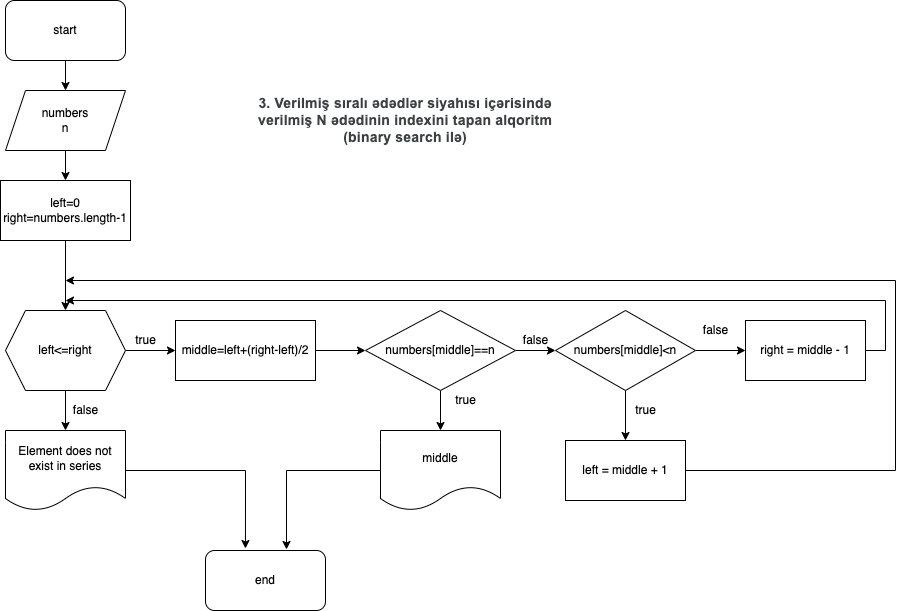

The diagram above was exported from draw.io. Its source (the exported page's mxGraphModel, read from the mxfile embedded in the PNG):
<mxGraphModel dx="906" dy="656" grid="1" gridSize="10" guides="1" tooltips="1" connect="1" arrows="1" fold="1" page="1" pageScale="1" pageWidth="850" pageHeight="1100" math="0" shadow="0">
  <root>
    <mxCell id="0" />
    <mxCell id="1" parent="0" />
    <mxCell id="E3tDuciSarCStz1KEMl3-59" value="&lt;span style=&quot;color: rgb(60 , 64 , 67) ; font-family: &amp;quot;roboto&amp;quot; , &amp;quot;arial&amp;quot; , sans-serif ; font-size: 14px ; letter-spacing: 0.2px&quot;&gt;3. Verilmiş sıralı ədədlər siyahısı içərisində verilmiş N ədədinin indexini tapan alqoritm (binary search ilə)&lt;/span&gt;" style="text;html=1;strokeColor=none;fillColor=none;align=center;verticalAlign=middle;whiteSpace=wrap;rounded=0;fontStyle=1" vertex="1" parent="1">
      <mxGeometry x="400" y="170" width="320" height="180" as="geometry" />
    </mxCell>
    <mxCell id="E3tDuciSarCStz1KEMl3-62" value="" style="edgeStyle=orthogonalEdgeStyle;rounded=0;orthogonalLoop=1;jettySize=auto;html=1;" edge="1" parent="1" source="E3tDuciSarCStz1KEMl3-60" target="E3tDuciSarCStz1KEMl3-61">
      <mxGeometry relative="1" as="geometry" />
    </mxCell>
    <mxCell id="E3tDuciSarCStz1KEMl3-60" value="start" style="rounded=1;whiteSpace=wrap;html=1;" vertex="1" parent="1">
      <mxGeometry x="160" y="140" width="120" height="60" as="geometry" />
    </mxCell>
    <mxCell id="E3tDuciSarCStz1KEMl3-64" value="" style="edgeStyle=orthogonalEdgeStyle;rounded=0;orthogonalLoop=1;jettySize=auto;html=1;" edge="1" parent="1" source="E3tDuciSarCStz1KEMl3-61" target="E3tDuciSarCStz1KEMl3-63">
      <mxGeometry relative="1" as="geometry" />
    </mxCell>
    <mxCell id="E3tDuciSarCStz1KEMl3-61" value="numbers&lt;br&gt;n" style="shape=parallelogram;perimeter=parallelogramPerimeter;whiteSpace=wrap;html=1;fixedSize=1;" vertex="1" parent="1">
      <mxGeometry x="160" y="230" width="120" height="60" as="geometry" />
    </mxCell>
    <mxCell id="E3tDuciSarCStz1KEMl3-66" value="" style="edgeStyle=orthogonalEdgeStyle;rounded=0;orthogonalLoop=1;jettySize=auto;html=1;" edge="1" parent="1" source="E3tDuciSarCStz1KEMl3-63" target="E3tDuciSarCStz1KEMl3-65">
      <mxGeometry relative="1" as="geometry" />
    </mxCell>
    <mxCell id="E3tDuciSarCStz1KEMl3-63" value="left=0&lt;br&gt;right=numbers.length-1" style="whiteSpace=wrap;html=1;" vertex="1" parent="1">
      <mxGeometry x="155" y="320" width="130" height="60" as="geometry" />
    </mxCell>
    <mxCell id="E3tDuciSarCStz1KEMl3-68" value="" style="edgeStyle=orthogonalEdgeStyle;rounded=0;orthogonalLoop=1;jettySize=auto;html=1;" edge="1" parent="1" source="E3tDuciSarCStz1KEMl3-65" target="E3tDuciSarCStz1KEMl3-67">
      <mxGeometry relative="1" as="geometry" />
    </mxCell>
    <mxCell id="E3tDuciSarCStz1KEMl3-70" value="" style="edgeStyle=orthogonalEdgeStyle;rounded=0;orthogonalLoop=1;jettySize=auto;html=1;" edge="1" parent="1" source="E3tDuciSarCStz1KEMl3-65" target="E3tDuciSarCStz1KEMl3-69">
      <mxGeometry relative="1" as="geometry" />
    </mxCell>
    <mxCell id="E3tDuciSarCStz1KEMl3-65" value="left&amp;lt;=right" style="shape=hexagon;perimeter=hexagonPerimeter2;whiteSpace=wrap;html=1;fixedSize=1;" vertex="1" parent="1">
      <mxGeometry x="160" y="450" width="120" height="80" as="geometry" />
    </mxCell>
    <mxCell id="E3tDuciSarCStz1KEMl3-74" value="" style="edgeStyle=orthogonalEdgeStyle;rounded=0;orthogonalLoop=1;jettySize=auto;html=1;" edge="1" parent="1" source="E3tDuciSarCStz1KEMl3-67" target="E3tDuciSarCStz1KEMl3-73">
      <mxGeometry relative="1" as="geometry" />
    </mxCell>
    <mxCell id="E3tDuciSarCStz1KEMl3-67" value="middle=left+(right-left)/2" style="whiteSpace=wrap;html=1;" vertex="1" parent="1">
      <mxGeometry x="330" y="460" width="140" height="60" as="geometry" />
    </mxCell>
    <mxCell id="E3tDuciSarCStz1KEMl3-91" style="edgeStyle=orthogonalEdgeStyle;rounded=0;orthogonalLoop=1;jettySize=auto;html=1;entryX=0.333;entryY=-0.033;entryDx=0;entryDy=0;entryPerimeter=0;" edge="1" parent="1" source="E3tDuciSarCStz1KEMl3-69" target="E3tDuciSarCStz1KEMl3-89">
      <mxGeometry relative="1" as="geometry" />
    </mxCell>
    <mxCell id="E3tDuciSarCStz1KEMl3-69" value="Element does not exist in series" style="shape=document;whiteSpace=wrap;html=1;boundedLbl=1;" vertex="1" parent="1">
      <mxGeometry x="160" y="570" width="120" height="80" as="geometry" />
    </mxCell>
    <mxCell id="E3tDuciSarCStz1KEMl3-71" value="true" style="text;html=1;align=center;verticalAlign=middle;resizable=0;points=[];autosize=1;strokeColor=none;fillColor=none;" vertex="1" parent="1">
      <mxGeometry x="280" y="470" width="40" height="20" as="geometry" />
    </mxCell>
    <mxCell id="E3tDuciSarCStz1KEMl3-72" value="false" style="text;html=1;align=center;verticalAlign=middle;resizable=0;points=[];autosize=1;strokeColor=none;fillColor=none;" vertex="1" parent="1">
      <mxGeometry x="220" y="540" width="40" height="20" as="geometry" />
    </mxCell>
    <mxCell id="E3tDuciSarCStz1KEMl3-76" value="" style="edgeStyle=orthogonalEdgeStyle;rounded=0;orthogonalLoop=1;jettySize=auto;html=1;" edge="1" parent="1" source="E3tDuciSarCStz1KEMl3-73" target="E3tDuciSarCStz1KEMl3-75">
      <mxGeometry relative="1" as="geometry" />
    </mxCell>
    <mxCell id="E3tDuciSarCStz1KEMl3-79" value="" style="edgeStyle=orthogonalEdgeStyle;rounded=0;orthogonalLoop=1;jettySize=auto;html=1;" edge="1" parent="1" source="E3tDuciSarCStz1KEMl3-73" target="E3tDuciSarCStz1KEMl3-78">
      <mxGeometry relative="1" as="geometry" />
    </mxCell>
    <mxCell id="E3tDuciSarCStz1KEMl3-73" value="numbers[middle]==n" style="rhombus;whiteSpace=wrap;html=1;" vertex="1" parent="1">
      <mxGeometry x="520" y="450" width="150" height="80" as="geometry" />
    </mxCell>
    <mxCell id="E3tDuciSarCStz1KEMl3-90" style="edgeStyle=orthogonalEdgeStyle;rounded=0;orthogonalLoop=1;jettySize=auto;html=1;entryX=0.675;entryY=-0.017;entryDx=0;entryDy=0;entryPerimeter=0;" edge="1" parent="1" source="E3tDuciSarCStz1KEMl3-75" target="E3tDuciSarCStz1KEMl3-89">
      <mxGeometry relative="1" as="geometry" />
    </mxCell>
    <mxCell id="E3tDuciSarCStz1KEMl3-75" value="middle" style="shape=document;whiteSpace=wrap;html=1;boundedLbl=1;" vertex="1" parent="1">
      <mxGeometry x="535" y="570" width="120" height="80" as="geometry" />
    </mxCell>
    <mxCell id="E3tDuciSarCStz1KEMl3-77" value="true" style="text;html=1;align=center;verticalAlign=middle;resizable=0;points=[];autosize=1;strokeColor=none;fillColor=none;" vertex="1" parent="1">
      <mxGeometry x="600" y="530" width="40" height="20" as="geometry" />
    </mxCell>
    <mxCell id="E3tDuciSarCStz1KEMl3-81" value="" style="edgeStyle=orthogonalEdgeStyle;rounded=0;orthogonalLoop=1;jettySize=auto;html=1;" edge="1" parent="1" source="E3tDuciSarCStz1KEMl3-78" target="E3tDuciSarCStz1KEMl3-80">
      <mxGeometry relative="1" as="geometry" />
    </mxCell>
    <mxCell id="E3tDuciSarCStz1KEMl3-84" value="" style="edgeStyle=orthogonalEdgeStyle;rounded=0;orthogonalLoop=1;jettySize=auto;html=1;" edge="1" parent="1" source="E3tDuciSarCStz1KEMl3-78" target="E3tDuciSarCStz1KEMl3-83">
      <mxGeometry relative="1" as="geometry" />
    </mxCell>
    <mxCell id="E3tDuciSarCStz1KEMl3-78" value="numbers[middle]&amp;lt;n" style="rhombus;whiteSpace=wrap;html=1;" vertex="1" parent="1">
      <mxGeometry x="710" y="450" width="140" height="80" as="geometry" />
    </mxCell>
    <mxCell id="E3tDuciSarCStz1KEMl3-88" style="edgeStyle=orthogonalEdgeStyle;rounded=0;orthogonalLoop=1;jettySize=auto;html=1;" edge="1" parent="1" source="E3tDuciSarCStz1KEMl3-80">
      <mxGeometry relative="1" as="geometry">
        <mxPoint x="220" y="420" as="targetPoint" />
        <Array as="points">
          <mxPoint x="1050" y="610" />
          <mxPoint x="1050" y="420" />
        </Array>
      </mxGeometry>
    </mxCell>
    <mxCell id="E3tDuciSarCStz1KEMl3-80" value="left = middle + 1" style="whiteSpace=wrap;html=1;" vertex="1" parent="1">
      <mxGeometry x="720" y="580" width="120" height="60" as="geometry" />
    </mxCell>
    <mxCell id="E3tDuciSarCStz1KEMl3-82" value="false" style="text;html=1;align=center;verticalAlign=middle;resizable=0;points=[];autosize=1;strokeColor=none;fillColor=none;" vertex="1" parent="1">
      <mxGeometry x="670" y="470" width="40" height="20" as="geometry" />
    </mxCell>
    <mxCell id="E3tDuciSarCStz1KEMl3-87" style="edgeStyle=orthogonalEdgeStyle;rounded=0;orthogonalLoop=1;jettySize=auto;html=1;" edge="1" parent="1" source="E3tDuciSarCStz1KEMl3-83">
      <mxGeometry relative="1" as="geometry">
        <mxPoint x="220" y="440" as="targetPoint" />
        <Array as="points">
          <mxPoint x="1040" y="490" />
          <mxPoint x="1040" y="440" />
        </Array>
      </mxGeometry>
    </mxCell>
    <mxCell id="E3tDuciSarCStz1KEMl3-83" value="right = middle - 1" style="whiteSpace=wrap;html=1;" vertex="1" parent="1">
      <mxGeometry x="900" y="460" width="120" height="60" as="geometry" />
    </mxCell>
    <mxCell id="E3tDuciSarCStz1KEMl3-85" value="true" style="text;html=1;align=center;verticalAlign=middle;resizable=0;points=[];autosize=1;strokeColor=none;fillColor=none;" vertex="1" parent="1">
      <mxGeometry x="780" y="540" width="40" height="20" as="geometry" />
    </mxCell>
    <mxCell id="E3tDuciSarCStz1KEMl3-86" value="false" style="text;html=1;align=center;verticalAlign=middle;resizable=0;points=[];autosize=1;strokeColor=none;fillColor=none;" vertex="1" parent="1">
      <mxGeometry x="850" y="460" width="40" height="20" as="geometry" />
    </mxCell>
    <mxCell id="E3tDuciSarCStz1KEMl3-89" value="end" style="rounded=1;whiteSpace=wrap;html=1;" vertex="1" parent="1">
      <mxGeometry x="360" y="690" width="120" height="60" as="geometry" />
    </mxCell>
  </root>
</mxGraphModel>